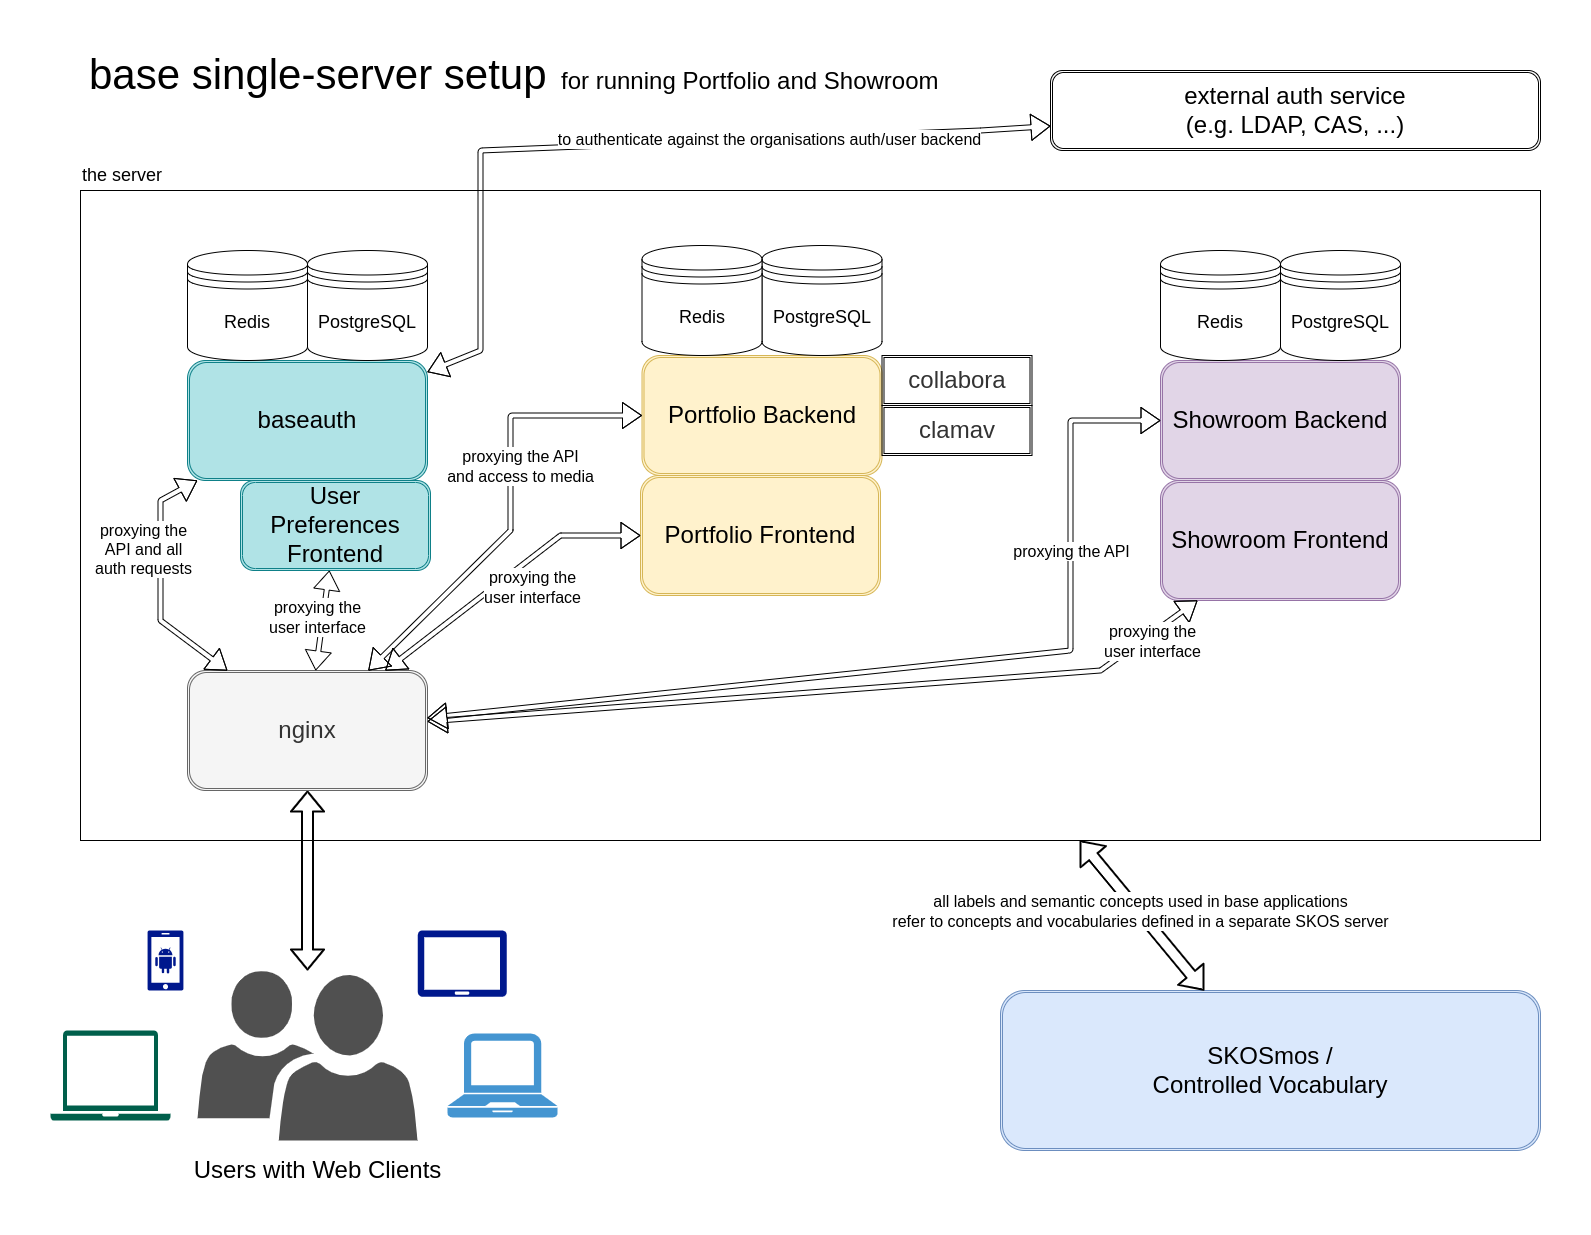

The diagram above was exported from draw.io. Its source (the exported page's mxGraphModel, read from the mxfile embedded in the PNG):
<mxGraphModel dx="2183" dy="1266" grid="1" gridSize="10" guides="1" tooltips="1" connect="1" arrows="1" fold="1" page="1" pageScale="1" pageWidth="1654" pageHeight="1169" math="0" shadow="0">
  <root>
    <mxCell id="0" />
    <mxCell id="1" parent="0" />
    <mxCell id="FfkRFLPGLt1KmbbHb0zq-2" value="&lt;span style=&quot;font-weight: normal;&quot;&gt;&lt;font style=&quot;font-size: 18px;&quot;&gt;the server&lt;/font&gt;&lt;br&gt;&lt;/span&gt;" style="rounded=0;whiteSpace=wrap;html=1;labelPosition=center;verticalLabelPosition=top;align=left;verticalAlign=bottom;fontSize=24;fontStyle=1" vertex="1" parent="1">
      <mxGeometry x="80" y="150" width="1460" height="650" as="geometry" />
    </mxCell>
    <mxCell id="_mjeZIoU27IS8pl8RiCQ-1" value="&lt;font style=&quot;font-size: 24px&quot;&gt;Portfolio Backend&lt;br&gt;&lt;/font&gt;" style="shape=ext;double=1;rounded=1;whiteSpace=wrap;html=1;fillColor=#fff2cc;strokeColor=#d6b656;" parent="1" vertex="1">
      <mxGeometry x="641.5" y="315" width="240" height="120" as="geometry" />
    </mxCell>
    <mxCell id="_mjeZIoU27IS8pl8RiCQ-4" value="&lt;font style=&quot;font-size: 24px&quot;&gt;Showroom Backend&lt;/font&gt;" style="shape=ext;double=1;rounded=1;whiteSpace=wrap;html=1;fillColor=#e1d5e7;strokeColor=#9673a6;" parent="1" vertex="1">
      <mxGeometry x="1160" y="320" width="240" height="120" as="geometry" />
    </mxCell>
    <mxCell id="_mjeZIoU27IS8pl8RiCQ-5" value="&lt;font style=&quot;font-size: 24px&quot;&gt;Showroom Frontend&lt;br&gt;&lt;/font&gt;" style="shape=ext;double=1;rounded=1;whiteSpace=wrap;html=1;fillColor=#e1d5e7;strokeColor=#9673a6;" parent="1" vertex="1">
      <mxGeometry x="1160" y="440" width="240" height="120" as="geometry" />
    </mxCell>
    <mxCell id="_mjeZIoU27IS8pl8RiCQ-6" value="&lt;font style=&quot;font-size: 24px&quot;&gt;baseauth&lt;/font&gt;" style="shape=ext;double=1;rounded=1;whiteSpace=wrap;html=1;fillColor=#b0e3e6;strokeColor=#0e8088;" parent="1" vertex="1">
      <mxGeometry x="187" y="320" width="240" height="120" as="geometry" />
    </mxCell>
    <mxCell id="_mjeZIoU27IS8pl8RiCQ-2" value="&lt;font style=&quot;font-size: 18px&quot;&gt;PostgreSQL&lt;/font&gt;" style="shape=datastore;whiteSpace=wrap;html=1;" parent="1" vertex="1">
      <mxGeometry x="307" y="210" width="120" height="110" as="geometry" />
    </mxCell>
    <mxCell id="_mjeZIoU27IS8pl8RiCQ-15" value="" style="pointerEvents=1;shadow=0;dashed=0;html=1;strokeColor=none;labelPosition=center;verticalLabelPosition=bottom;verticalAlign=top;align=center;fillColor=#505050;shape=mxgraph.mscae.intune.user_group" parent="1" vertex="1">
      <mxGeometry x="197" y="930" width="220" height="170" as="geometry" />
    </mxCell>
    <mxCell id="_mjeZIoU27IS8pl8RiCQ-17" value="" style="pointerEvents=1;shadow=0;dashed=0;html=1;strokeColor=none;fillColor=#4495D1;labelPosition=center;verticalLabelPosition=bottom;verticalAlign=top;align=center;outlineConnect=0;shape=mxgraph.veeam.laptop;" parent="1" vertex="1">
      <mxGeometry x="447" y="993" width="110" height="84" as="geometry" />
    </mxCell>
    <mxCell id="_mjeZIoU27IS8pl8RiCQ-19" value="" style="pointerEvents=1;shadow=0;dashed=0;html=1;strokeColor=none;fillColor=#005F4B;labelPosition=center;verticalLabelPosition=bottom;verticalAlign=top;align=center;outlineConnect=0;shape=mxgraph.veeam2.laptop;" parent="1" vertex="1">
      <mxGeometry x="50" y="990" width="120" height="90" as="geometry" />
    </mxCell>
    <mxCell id="_mjeZIoU27IS8pl8RiCQ-20" value="" style="aspect=fixed;pointerEvents=1;shadow=0;dashed=0;html=1;strokeColor=none;labelPosition=center;verticalLabelPosition=bottom;verticalAlign=top;align=center;fillColor=#00188D;shape=mxgraph.mscae.enterprise.android_phone" parent="1" vertex="1">
      <mxGeometry x="147" y="890" width="36" height="60" as="geometry" />
    </mxCell>
    <mxCell id="_mjeZIoU27IS8pl8RiCQ-23" value="" style="aspect=fixed;pointerEvents=1;shadow=0;dashed=0;html=1;strokeColor=none;labelPosition=center;verticalLabelPosition=bottom;verticalAlign=top;align=center;fillColor=#00188D;shape=mxgraph.azure.tablet;" parent="1" vertex="1">
      <mxGeometry x="417" y="890" width="89.41" height="66.16" as="geometry" />
    </mxCell>
    <mxCell id="_mjeZIoU27IS8pl8RiCQ-25" value="&lt;font style=&quot;font-size: 24px&quot;&gt;Users with Web Clients&lt;/font&gt;" style="text;html=1;align=center;verticalAlign=middle;resizable=0;points=[];autosize=1;" parent="1" vertex="1">
      <mxGeometry x="187" y="1120" width="260" height="20" as="geometry" />
    </mxCell>
    <mxCell id="_mjeZIoU27IS8pl8RiCQ-38" value="" style="shape=flexArrow;endArrow=classic;startArrow=classic;html=1;strokeWidth=2;" parent="1" source="_mjeZIoU27IS8pl8RiCQ-15" target="FfkRFLPGLt1KmbbHb0zq-3" edge="1">
      <mxGeometry width="50" height="50" relative="1" as="geometry">
        <mxPoint x="-13" y="810" as="sourcePoint" />
        <mxPoint x="437" y="740" as="targetPoint" />
      </mxGeometry>
    </mxCell>
    <mxCell id="_mjeZIoU27IS8pl8RiCQ-39" value="&lt;font style=&quot;font-size: 24px&quot;&gt;SKOSmos /&lt;br&gt;Controlled Vocabulary&lt;br&gt;&lt;/font&gt;" style="shape=ext;double=1;rounded=1;whiteSpace=wrap;html=1;fillColor=#dae8fc;strokeColor=#6c8ebf;" parent="1" vertex="1">
      <mxGeometry x="1000" y="950" width="540" height="160" as="geometry" />
    </mxCell>
    <mxCell id="kXSnY1vcx2NjHcQuihnl-1" value="&lt;font style=&quot;font-size: 18px&quot;&gt;Redis&lt;/font&gt;" style="shape=datastore;whiteSpace=wrap;html=1;" parent="1" vertex="1">
      <mxGeometry x="187" y="210" width="120" height="110" as="geometry" />
    </mxCell>
    <mxCell id="FfkRFLPGLt1KmbbHb0zq-1" value="&lt;font style=&quot;font-size: 24px&quot;&gt;Portfolio Frontend&lt;br&gt;&lt;/font&gt;" style="shape=ext;double=1;rounded=1;whiteSpace=wrap;html=1;fillColor=#fff2cc;strokeColor=#d6b656;" vertex="1" parent="1">
      <mxGeometry x="640" y="435" width="240" height="120" as="geometry" />
    </mxCell>
    <mxCell id="FfkRFLPGLt1KmbbHb0zq-3" value="&lt;font style=&quot;font-size: 24px&quot;&gt;nginx&lt;/font&gt;" style="shape=ext;double=1;rounded=1;whiteSpace=wrap;html=1;fillColor=#f5f5f5;strokeColor=#666666;fontColor=#333333;" vertex="1" parent="1">
      <mxGeometry x="187" y="630" width="240" height="120" as="geometry" />
    </mxCell>
    <mxCell id="FfkRFLPGLt1KmbbHb0zq-4" value="&lt;font style=&quot;font-size: 18px&quot;&gt;PostgreSQL&lt;/font&gt;" style="shape=datastore;whiteSpace=wrap;html=1;" vertex="1" parent="1">
      <mxGeometry x="761.5" y="205" width="120" height="110" as="geometry" />
    </mxCell>
    <mxCell id="FfkRFLPGLt1KmbbHb0zq-5" value="&lt;font style=&quot;font-size: 18px&quot;&gt;Redis&lt;/font&gt;" style="shape=datastore;whiteSpace=wrap;html=1;" vertex="1" parent="1">
      <mxGeometry x="641.5" y="205" width="120" height="110" as="geometry" />
    </mxCell>
    <mxCell id="FfkRFLPGLt1KmbbHb0zq-6" value="&lt;font style=&quot;font-size: 18px&quot;&gt;PostgreSQL&lt;/font&gt;" style="shape=datastore;whiteSpace=wrap;html=1;" vertex="1" parent="1">
      <mxGeometry x="1280" y="210" width="120" height="110" as="geometry" />
    </mxCell>
    <mxCell id="FfkRFLPGLt1KmbbHb0zq-7" value="&lt;font style=&quot;font-size: 18px&quot;&gt;Redis&lt;/font&gt;" style="shape=datastore;whiteSpace=wrap;html=1;" vertex="1" parent="1">
      <mxGeometry x="1160" y="210" width="120" height="110" as="geometry" />
    </mxCell>
    <mxCell id="FfkRFLPGLt1KmbbHb0zq-9" value="&lt;font style=&quot;font-size: 24px&quot;&gt;collabora&lt;/font&gt;" style="shape=ext;double=1;rounded=0;whiteSpace=wrap;html=1;fillColor=none;strokeColor=#000000;fontColor=#333333;" vertex="1" parent="1">
      <mxGeometry x="881.5" y="315" width="150" height="50" as="geometry" />
    </mxCell>
    <mxCell id="FfkRFLPGLt1KmbbHb0zq-10" value="&lt;font style=&quot;font-size: 24px&quot;&gt;clamav&lt;/font&gt;" style="shape=ext;double=1;rounded=0;whiteSpace=wrap;html=1;fillColor=none;strokeColor=#000000;fontColor=#333333;" vertex="1" parent="1">
      <mxGeometry x="881.5" y="365" width="150" height="50" as="geometry" />
    </mxCell>
    <mxCell id="FfkRFLPGLt1KmbbHb0zq-11" value="" style="shape=flexArrow;endArrow=classic;startArrow=classic;html=1;strokeWidth=1;width=5;" edge="1" parent="1" source="FfkRFLPGLt1KmbbHb0zq-3" target="_mjeZIoU27IS8pl8RiCQ-6">
      <mxGeometry width="50" height="50" relative="1" as="geometry">
        <mxPoint x="300" y="630" as="sourcePoint" />
        <mxPoint x="300" y="450" as="targetPoint" />
        <Array as="points">
          <mxPoint x="160" y="580" />
          <mxPoint x="160" y="460" />
        </Array>
      </mxGeometry>
    </mxCell>
    <mxCell id="FfkRFLPGLt1KmbbHb0zq-12" value="" style="shape=flexArrow;endArrow=classic;startArrow=classic;html=1;strokeWidth=1;width=5;" edge="1" parent="1" source="FfkRFLPGLt1KmbbHb0zq-3" target="_mjeZIoU27IS8pl8RiCQ-1">
      <mxGeometry width="50" height="50" relative="1" as="geometry">
        <mxPoint x="317" y="640" as="sourcePoint" />
        <mxPoint x="317" y="450" as="targetPoint" />
        <Array as="points">
          <mxPoint x="510" y="490" />
          <mxPoint x="510" y="375" />
        </Array>
      </mxGeometry>
    </mxCell>
    <mxCell id="FfkRFLPGLt1KmbbHb0zq-13" value="" style="shape=flexArrow;endArrow=classic;startArrow=classic;html=1;strokeWidth=1;width=5;" edge="1" parent="1" source="FfkRFLPGLt1KmbbHb0zq-3" target="FfkRFLPGLt1KmbbHb0zq-1">
      <mxGeometry width="50" height="50" relative="1" as="geometry">
        <mxPoint x="317" y="640" as="sourcePoint" />
        <mxPoint x="317" y="450" as="targetPoint" />
        <Array as="points">
          <mxPoint x="560" y="495" />
        </Array>
      </mxGeometry>
    </mxCell>
    <mxCell id="FfkRFLPGLt1KmbbHb0zq-14" value="" style="shape=flexArrow;endArrow=classic;startArrow=classic;html=1;strokeWidth=1;width=5;" edge="1" parent="1" source="FfkRFLPGLt1KmbbHb0zq-3" target="_mjeZIoU27IS8pl8RiCQ-4">
      <mxGeometry width="50" height="50" relative="1" as="geometry">
        <mxPoint x="437" y="648" as="sourcePoint" />
        <mxPoint x="650" y="557" as="targetPoint" />
        <Array as="points">
          <mxPoint x="1070" y="610" />
          <mxPoint x="1070" y="380" />
        </Array>
      </mxGeometry>
    </mxCell>
    <mxCell id="FfkRFLPGLt1KmbbHb0zq-15" value="" style="shape=flexArrow;endArrow=classic;startArrow=classic;html=1;strokeWidth=1;width=5;" edge="1" parent="1" source="FfkRFLPGLt1KmbbHb0zq-3" target="_mjeZIoU27IS8pl8RiCQ-5">
      <mxGeometry width="50" height="50" relative="1" as="geometry">
        <mxPoint x="437" y="648" as="sourcePoint" />
        <mxPoint x="650" y="557" as="targetPoint" />
        <Array as="points">
          <mxPoint x="1100" y="630" />
        </Array>
      </mxGeometry>
    </mxCell>
    <mxCell id="FfkRFLPGLt1KmbbHb0zq-16" value="proxying the&lt;br&gt;user interface" style="edgeLabel;html=1;align=center;verticalAlign=middle;resizable=0;points=[];fontSize=16;" vertex="1" connectable="0" parent="FfkRFLPGLt1KmbbHb0zq-15">
      <mxGeometry x="0.2972" y="1" relative="1" as="geometry">
        <mxPoint x="210" y="-41" as="offset" />
      </mxGeometry>
    </mxCell>
    <mxCell id="FfkRFLPGLt1KmbbHb0zq-17" value="proxying the&lt;br&gt;user interface" style="edgeLabel;html=1;align=center;verticalAlign=middle;resizable=0;points=[];fontSize=16;" vertex="1" connectable="0" parent="1">
      <mxGeometry x="549.9967310203579" y="569.9985113705181" as="geometry">
        <mxPoint x="-19" y="-24" as="offset" />
      </mxGeometry>
    </mxCell>
    <mxCell id="FfkRFLPGLt1KmbbHb0zq-18" value="proxying the API" style="edgeLabel;html=1;align=center;verticalAlign=middle;resizable=0;points=[];fontSize=16;" vertex="1" connectable="0" parent="1">
      <mxGeometry x="1069.9967310203579" y="509.99851137051814" as="geometry" />
    </mxCell>
    <mxCell id="FfkRFLPGLt1KmbbHb0zq-19" value="proxying the API&lt;br&gt;and access to media" style="edgeLabel;html=1;align=center;verticalAlign=middle;resizable=0;points=[];fontSize=16;" vertex="1" connectable="0" parent="1">
      <mxGeometry x="839.9967310203579" y="579.9985113705181" as="geometry">
        <mxPoint x="-321" y="-155" as="offset" />
      </mxGeometry>
    </mxCell>
    <mxCell id="FfkRFLPGLt1KmbbHb0zq-20" value="proxying the&lt;br&gt;API and all&lt;br&gt;auth requests" style="edgeLabel;html=1;align=center;verticalAlign=middle;resizable=0;points=[];fontSize=16;" vertex="1" connectable="0" parent="1">
      <mxGeometry x="146.99673102035786" y="509.99851137051814" as="geometry">
        <mxPoint x="-5" y="-2" as="offset" />
      </mxGeometry>
    </mxCell>
    <mxCell id="FfkRFLPGLt1KmbbHb0zq-21" value="&lt;span style=&quot;font-size: 24px;&quot;&gt;User&lt;br&gt;Preferences&lt;br&gt;Frontend&lt;br&gt;&lt;/span&gt;" style="shape=ext;double=1;rounded=1;whiteSpace=wrap;html=1;fillColor=#b0e3e6;strokeColor=#0e8088;" vertex="1" parent="1">
      <mxGeometry x="240" y="440" width="190" height="90" as="geometry" />
    </mxCell>
    <mxCell id="FfkRFLPGLt1KmbbHb0zq-22" value="" style="shape=flexArrow;endArrow=classic;startArrow=classic;html=1;strokeWidth=1;width=5;" edge="1" parent="1" source="FfkRFLPGLt1KmbbHb0zq-3" target="FfkRFLPGLt1KmbbHb0zq-21">
      <mxGeometry width="50" height="50" relative="1" as="geometry">
        <mxPoint x="237" y="640" as="sourcePoint" />
        <mxPoint x="30" y="590" as="targetPoint" />
        <Array as="points" />
      </mxGeometry>
    </mxCell>
    <mxCell id="FfkRFLPGLt1KmbbHb0zq-23" value="proxying the&lt;br&gt;user interface" style="edgeLabel;html=1;align=center;verticalAlign=middle;resizable=0;points=[];fontSize=16;" vertex="1" connectable="0" parent="1">
      <mxGeometry x="334.99673102035786" y="599.9985113705181" as="geometry">
        <mxPoint x="-19" y="-24" as="offset" />
      </mxGeometry>
    </mxCell>
    <mxCell id="FfkRFLPGLt1KmbbHb0zq-24" value="" style="shape=flexArrow;endArrow=classic;startArrow=classic;html=1;strokeWidth=2;" edge="1" parent="1" source="_mjeZIoU27IS8pl8RiCQ-39" target="FfkRFLPGLt1KmbbHb0zq-2">
      <mxGeometry width="50" height="50" relative="1" as="geometry">
        <mxPoint x="1210" y="940" as="sourcePoint" />
        <mxPoint x="1210" y="760" as="targetPoint" />
      </mxGeometry>
    </mxCell>
    <mxCell id="FfkRFLPGLt1KmbbHb0zq-25" value="Text" style="edgeLabel;html=1;align=center;verticalAlign=middle;resizable=0;points=[];" vertex="1" connectable="0" parent="FfkRFLPGLt1KmbbHb0zq-24">
      <mxGeometry x="0.0695" y="2" relative="1" as="geometry">
        <mxPoint as="offset" />
      </mxGeometry>
    </mxCell>
    <mxCell id="FfkRFLPGLt1KmbbHb0zq-26" value="&lt;font style=&quot;font-size: 16px;&quot;&gt;all labels and semantic concepts used in base applications&lt;br&gt;refer to concepts and vocabularies defined in a separate SKOS server&lt;/font&gt;" style="edgeLabel;html=1;align=center;verticalAlign=middle;resizable=0;points=[];" vertex="1" connectable="0" parent="FfkRFLPGLt1KmbbHb0zq-24">
      <mxGeometry x="0.0449" y="-1" relative="1" as="geometry">
        <mxPoint as="offset" />
      </mxGeometry>
    </mxCell>
    <mxCell id="FfkRFLPGLt1KmbbHb0zq-27" value="base single-server setup" style="text;html=1;strokeColor=none;fillColor=none;align=left;verticalAlign=middle;whiteSpace=wrap;rounded=0;fontSize=42;" vertex="1" parent="1">
      <mxGeometry x="87" y="20" width="503" height="30" as="geometry" />
    </mxCell>
    <mxCell id="FfkRFLPGLt1KmbbHb0zq-28" value="for running Portfolio and Showroom" style="text;html=1;strokeColor=none;fillColor=none;align=left;verticalAlign=top;whiteSpace=wrap;rounded=0;fontSize=24;" vertex="1" parent="1">
      <mxGeometry x="558.5" y="20" width="503" height="30" as="geometry" />
    </mxCell>
    <mxCell id="FfkRFLPGLt1KmbbHb0zq-29" value="&lt;font style=&quot;font-size: 24px&quot;&gt;external auth service&lt;br&gt;(e.g. LDAP, CAS, ...)&lt;br&gt;&lt;/font&gt;" style="shape=ext;double=1;rounded=1;whiteSpace=wrap;html=1;" vertex="1" parent="1">
      <mxGeometry x="1050" y="30" width="490" height="80" as="geometry" />
    </mxCell>
    <mxCell id="FfkRFLPGLt1KmbbHb0zq-30" value="" style="shape=flexArrow;endArrow=classic;startArrow=classic;html=1;strokeWidth=1;width=5;" edge="1" parent="1" source="_mjeZIoU27IS8pl8RiCQ-6" target="FfkRFLPGLt1KmbbHb0zq-29">
      <mxGeometry width="50" height="50" relative="1" as="geometry">
        <mxPoint x="325" y="610" as="sourcePoint" />
        <mxPoint x="339" y="510" as="targetPoint" />
        <Array as="points">
          <mxPoint x="480" y="310" />
          <mxPoint x="480" y="110" />
          <mxPoint x="980" y="90" />
        </Array>
      </mxGeometry>
    </mxCell>
    <mxCell id="FfkRFLPGLt1KmbbHb0zq-31" value="&lt;font style=&quot;font-size: 16px;&quot;&gt;to authenticate against the organisations auth/user backend&lt;/font&gt;" style="edgeLabel;html=1;align=center;verticalAlign=middle;resizable=0;points=[];" vertex="1" connectable="0" parent="FfkRFLPGLt1KmbbHb0zq-30">
      <mxGeometry x="0.3188" relative="1" as="geometry">
        <mxPoint as="offset" />
      </mxGeometry>
    </mxCell>
  </root>
</mxGraphModel>